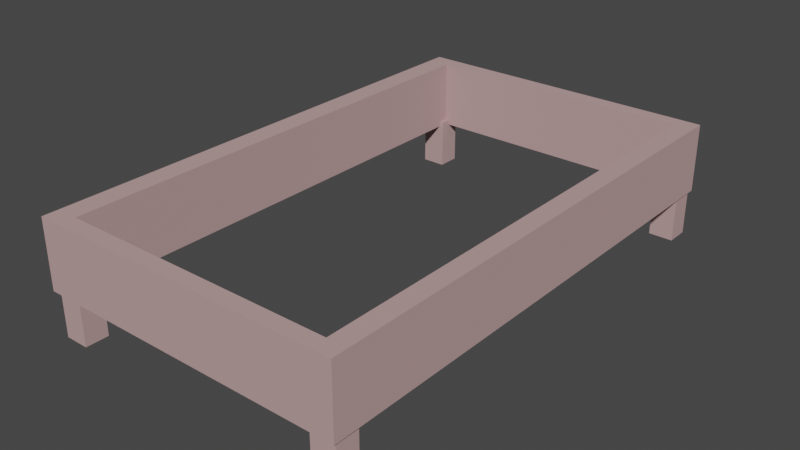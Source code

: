 # Source: ScatolaAllegroChirurgo.blend  (saved by Blender 2.90.8; exported with 4.5.12 LTS)
import bpy
from mathutils import Matrix  # noqa: F401  (used for matrix-valued properties, if any)

bpy.ops.wm.read_factory_settings(use_empty=True)
scene = bpy.context.scene
scene.name = 'Scene'

# ---- collections
col_collection = bpy.data.collections.new('Collection'); scene.collection.children.link(col_collection)

# ---- materials (node trees are filled in below, after node groups)
mat_allegrochirurgoscatola = bpy.data.materials.new('AllegroChirurgoScatola')
mat_allegrochirurgoscatola.alpha_threshold = 0.0
mat_allegrochirurgoscatola.use_transparent_shadow = False
mat_allegrochirurgoscatola.diffuse_color = (0.5173, 0.339, 0.339, 1.0)
mat_allegrochirurgoscatola.line_color = (0.0, 0.0, 0.0, 1.0)

# ---- material node trees

# ---- world
world_world = bpy.data.worlds.new('World'); scene.world = world_world
world_world.use_nodes = True; world_world.node_tree.nodes.clear()
_N = world_world.node_tree.nodes; _L = world_world.node_tree.links
n0 = _N.new('ShaderNodeOutputWorld'); n0.name = 'World Output'; n0.location = (300, 300)
n1 = _N.new('ShaderNodeBackground'); n1.name = 'Background'; n1.location = (10, 300)
n1.inputs[0].default_value = (0.05088, 0.05088, 0.05088, 1.0)
_L.new(n1.outputs[0], n0.inputs[0])
n0.is_active_output = True
world_world.color = (0.05088, 0.05088, 0.05088)
world_world.use_sun_shadow = False
world_world.sun_shadow_jitter_overblur = 0.0

# ---- meshes
me_cube = bpy.data.meshes.new('Cube')
me_cube.from_pydata([(0.2157, 0.3584, 0.02389), (0.2157, 0.3584, -0.07492), (0.2157, -0.3695, 0.02389), (0.2157, -0.3695, -0.07492), (-0.2351, 0.3584, 0.02389), (-0.2351, 0.3584, -0.07492), (-0.2351, -0.3695, 0.02389), (-0.2351, -0.3695, -0.07492), (0.188, 0.3368, 0.02389), (0.188, 0.3368, -0.07492), (0.188, -0.3468, -0.07492), (0.188, -0.3468, 0.02389), (-0.2031, -0.3468, -0.07492), (-0.2031, -0.3468, 0.02389), (-0.2031, 0.3368, 0.02389), (-0.2031, 0.3368, -0.07492)], [], [(0, 4, 14, 8, 11, 2), (3, 2, 6, 7), (7, 6, 4, 5), (5, 1, 3, 10, 9, 15), (1, 0, 2, 3), (5, 4, 0, 1), (15, 14, 13, 12), (12, 13, 11, 10), (15, 12, 10, 3, 7, 5), (2, 11, 13, 14, 4, 6), (10, 11, 8, 9), (9, 8, 14, 15)])
_uv = me_cube.uv_layers.new(name='UVMap')
_uv.uv.foreach_set('vector', [0.625, 0.5, 0.875, 0.5, 0.8499, 0.5125, 0.6478, 0.5125, 0.6478, 0.7371, 0.625, 0.75, 0.375, 0.75, 0.625, 0.75, 0.625, 1.0, 0.375, 1.0, 0.375, 0.0, 0.625, 0.0, 0.625, 0.25, 0.375, 0.25, 0.125, 0.5, 0.375, 0.5, 0.375, 0.75, 0.3522, 0.7371, 0.3522, 0.5125, 0.1501, 0.5125, 0.375, 0.5, 0.625, 0.5, 0.625, 0.75, 0.375, 0.75, 0.375, 0.25, 0.625, 0.25, 0.625, 0.5, 0.375, 0.5, 0.419, 0.25, 0.581, 0.25, 0.581, 0.0, 0.419, 0.0, 0.419, 1.0, 0.581, 1.0, 0.581, 0.75, 0.419, 0.75, 0.1501, 0.5125, 0.1501, 0.7371, 0.3522, 0.7371, 0.375, 0.75, 0.125, 0.75, 0.125, 0.5, 0.625, 0.75, 0.6478, 0.7371, 0.8499, 0.7371, 0.8499, 0.5125, 0.875, 0.5, 0.875, 0.75, 0.419, 0.75, 0.581, 0.75, 0.581, 0.5, 0.419, 0.5, 0.419, 0.5, 0.581, 0.5, 0.581, 0.25, 0.419, 0.25])
me_cube.materials.append(mat_allegrochirurgoscatola)
me_cube.use_remesh_preserve_volume = False
me_cube.use_remesh_preserve_attributes = False
me_cube.use_mirror_vertex_groups = False
me_cube.update()
me_cube_002 = bpy.data.meshes.new('Cube.002')
me_cube_002.from_pydata([(0.191, -0.3833, -0.08995), (0.191, -0.3833, -0.007917), (0.191, -0.3464, -0.08995), (0.191, -0.3464, -0.007917), (0.2305, -0.3833, -0.08995), (0.2305, -0.3833, -0.007917), (0.2305, -0.3464, -0.08995), (0.2305, -0.3464, -0.007917)], [], [(0, 1, 3, 2), (2, 3, 7, 6), (6, 7, 5, 4), (4, 5, 1, 0), (2, 6, 4, 0), (7, 3, 1, 5)])
_uv = me_cube_002.uv_layers.new(name='UVMap')
_uv.uv.foreach_set('vector', [0.375, 0.0, 0.625, 0.0, 0.625, 0.25, 0.375, 0.25, 0.375, 0.25, 0.625, 0.25, 0.625, 0.5, 0.375, 0.5, 0.375, 0.5, 0.625, 0.5, 0.625, 0.75, 0.375, 0.75, 0.375, 0.75, 0.625, 0.75, 0.625, 1.0, 0.375, 1.0, 0.125, 0.5, 0.375, 0.5, 0.375, 0.75, 0.125, 0.75, 0.625, 0.5, 0.875, 0.5, 0.875, 0.75, 0.625, 0.75])
me_cube_002.materials.append(mat_allegrochirurgoscatola)
me_cube_002.use_remesh_fix_poles = True
me_cube_002.use_remesh_preserve_attributes = False
me_cube_002.use_mirror_vertex_groups = False
me_cube_002.update()
me_cube_003 = bpy.data.meshes.new('Cube.003')
me_cube_003.from_pydata([(-0.2495, -0.3833, -0.08995), (-0.2495, -0.3833, -0.007917), (-0.2495, -0.3464, -0.08995), (-0.2495, -0.3464, -0.007917), (-0.21, -0.3833, -0.08995), (-0.21, -0.3833, -0.007917), (-0.21, -0.3464, -0.08995), (-0.21, -0.3464, -0.007917)], [], [(0, 1, 3, 2), (2, 3, 7, 6), (6, 7, 5, 4), (4, 5, 1, 0), (2, 6, 4, 0), (7, 3, 1, 5)])
_uv = me_cube_003.uv_layers.new(name='UVMap')
_uv.uv.foreach_set('vector', [0.375, 0.0, 0.625, 0.0, 0.625, 0.25, 0.375, 0.25, 0.375, 0.25, 0.625, 0.25, 0.625, 0.5, 0.375, 0.5, 0.375, 0.5, 0.625, 0.5, 0.625, 0.75, 0.375, 0.75, 0.375, 0.75, 0.625, 0.75, 0.625, 1.0, 0.375, 1.0, 0.125, 0.5, 0.375, 0.5, 0.375, 0.75, 0.125, 0.75, 0.625, 0.5, 0.875, 0.5, 0.875, 0.75, 0.625, 0.75])
me_cube_003.materials.append(mat_allegrochirurgoscatola)
me_cube_003.use_remesh_fix_poles = True
me_cube_003.use_remesh_preserve_attributes = False
me_cube_003.use_mirror_vertex_groups = False
me_cube_003.update()
me_cube_005 = bpy.data.meshes.new('Cube.005')
me_cube_005.from_pydata([(0.191, 0.3355, -0.08995), (0.191, 0.3355, -0.007917), (0.191, 0.3724, -0.08995), (0.191, 0.3724, -0.007917), (0.2305, 0.3355, -0.08995), (0.2305, 0.3355, -0.007917), (0.2305, 0.3724, -0.08995), (0.2305, 0.3724, -0.007917)], [], [(0, 1, 3, 2), (2, 3, 7, 6), (6, 7, 5, 4), (4, 5, 1, 0), (2, 6, 4, 0), (7, 3, 1, 5)])
_uv = me_cube_005.uv_layers.new(name='UVMap')
_uv.uv.foreach_set('vector', [0.375, 0.0, 0.625, 0.0, 0.625, 0.25, 0.375, 0.25, 0.375, 0.25, 0.625, 0.25, 0.625, 0.5, 0.375, 0.5, 0.375, 0.5, 0.625, 0.5, 0.625, 0.75, 0.375, 0.75, 0.375, 0.75, 0.625, 0.75, 0.625, 1.0, 0.375, 1.0, 0.125, 0.5, 0.375, 0.5, 0.375, 0.75, 0.125, 0.75, 0.625, 0.5, 0.875, 0.5, 0.875, 0.75, 0.625, 0.75])
me_cube_005.materials.append(mat_allegrochirurgoscatola)
me_cube_005.use_remesh_fix_poles = True
me_cube_005.use_remesh_preserve_attributes = False
me_cube_005.use_mirror_vertex_groups = False
me_cube_005.update()
me_cube_004 = bpy.data.meshes.new('Cube.004')
me_cube_004.from_pydata([(-0.2495, 0.3355, -0.08995), (-0.2495, 0.3355, -0.007917), (-0.2495, 0.3724, -0.08995), (-0.2495, 0.3724, -0.007917), (-0.21, 0.3355, -0.08995), (-0.21, 0.3355, -0.007917), (-0.21, 0.3724, -0.08995), (-0.21, 0.3724, -0.007917)], [], [(0, 1, 3, 2), (2, 3, 7, 6), (6, 7, 5, 4), (4, 5, 1, 0), (2, 6, 4, 0), (7, 3, 1, 5)])
_uv = me_cube_004.uv_layers.new(name='UVMap')
_uv.uv.foreach_set('vector', [0.375, 0.0, 0.625, 0.0, 0.625, 0.25, 0.375, 0.25, 0.375, 0.25, 0.625, 0.25, 0.625, 0.5, 0.375, 0.5, 0.375, 0.5, 0.625, 0.5, 0.625, 0.75, 0.375, 0.75, 0.375, 0.75, 0.625, 0.75, 0.625, 1.0, 0.375, 1.0, 0.125, 0.5, 0.375, 0.5, 0.375, 0.75, 0.125, 0.75, 0.625, 0.5, 0.875, 0.5, 0.875, 0.75, 0.625, 0.75])
me_cube_004.materials.append(mat_allegrochirurgoscatola)
me_cube_004.use_remesh_fix_poles = True
me_cube_004.use_remesh_preserve_attributes = False
me_cube_004.use_mirror_vertex_groups = False
me_cube_004.update()

# ---- objects
ob_cube = bpy.data.objects.new('Cube', me_cube)
ob_cube_001 = bpy.data.objects.new('Cube.001', me_cube_002)
ob_cube_002 = bpy.data.objects.new('Cube.002', me_cube_003)
ob_cube_004 = bpy.data.objects.new('Cube.004', me_cube_005)
ob_cube_003 = bpy.data.objects.new('Cube.003', me_cube_004)

# ---- transforms, parenting, visibility, modifiers, constraints
ob_cube.location = (0.0, 0.0, 0.0)
ob_cube.scale = (1.0, 1.012, 1.0)
ob_cube.lock_rotations_4d = False
ob_cube.empty_display_type = 'ARROWS'
ob_cube.lineart.crease_threshold = 0.0
ob_cube_001.location = (0.007229, -0.02272, -0.06034)
ob_cube_001.scale = (0.8887, 0.8997, 0.8887)
ob_cube_001.lineart.crease_threshold = 0.0
ob_cube_002.location = (-0.008261, -0.02272, -0.06034)
ob_cube_002.scale = (0.8887, 0.8997, 0.8887)
ob_cube_002.lineart.crease_threshold = 0.0
ob_cube_004.location = (0.007229, 0.02375, -0.06034)
ob_cube_004.scale = (0.8887, 0.8997, 0.8887)
ob_cube_004.lineart.crease_threshold = 0.0
ob_cube_003.location = (-0.01033, 0.02375, -0.06034)
ob_cube_003.scale = (0.8887, 0.8997, 0.8887)
ob_cube_003.lineart.crease_threshold = 0.0

# ---- collection membership
col_collection.objects.link(ob_cube)
col_collection.objects.link(ob_cube_001)
col_collection.objects.link(ob_cube_002)
col_collection.objects.link(ob_cube_004)
col_collection.objects.link(ob_cube_003)

# ---- scene / render settings (as saved in the file)
scene.frame_start = 1; scene.frame_end = 250; scene.frame_set(0)
scene.render.engine = 'BLENDER_EEVEE_NEXT'
scene.cycles.use_denoising = False
scene.cycles.samples = 128
scene.cycles.sampling_pattern = 'TABULATED_SOBOL'
scene.cycles.use_adaptive_sampling = False
scene.cycles.use_light_tree = False
scene.view_settings.view_transform = 'Filmic'
bpy.context.view_layer.update()

# ---- added for rendering (the .blend has no active camera and no usable light): camera, sun
cam_auto = bpy.data.cameras.new('AutoCamera')
cam_auto.lens = 50.0
cam_auto.sensor_width = 36.0
cam_auto.clip_end = 1000.0
ob_auto_camera = bpy.data.objects.new('AutoCamera', cam_auto)
scene.collection.objects.link(ob_auto_camera)
ob_auto_camera.location = (0.803885, -0.981979, 0.592698)
ob_auto_camera.rotation_euler = (1.09748, -7.21219e-08, 0.694738)
scene.camera = ob_auto_camera
light_auto_sun = bpy.data.lights.new('AutoSun', 'SUN')
light_auto_sun.energy = 3.0
light_auto_sun.angle = 0.0523599
ob_auto_sun = bpy.data.objects.new('AutoSun', light_auto_sun)
scene.collection.objects.link(ob_auto_sun)
ob_auto_sun.rotation_euler = (0.872665, 0.174533, 0.523599)
bpy.context.view_layer.update()

